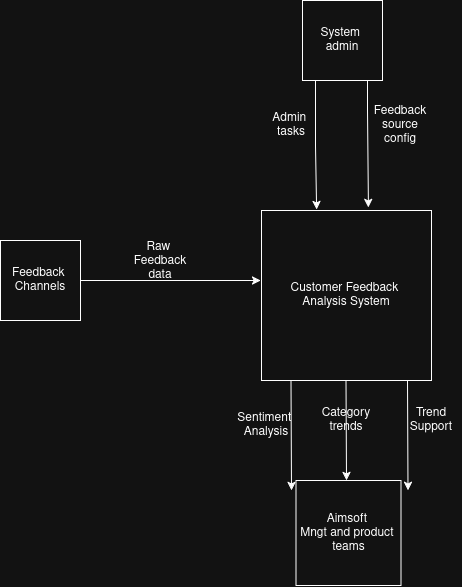

The diagram above was exported from draw.io. Its source (the exported page's mxGraphModel, read from the mxfile embedded in the PNG):
<mxGraphModel dx="1075" dy="644" grid="1" gridSize="10" guides="1" tooltips="1" connect="1" arrows="1" fold="1" page="1" pageScale="1" pageWidth="850" pageHeight="1100" math="0" shadow="0">
  <root>
    <mxCell id="0" />
    <mxCell id="1" parent="0" />
    <mxCell id="LJO-jKDFckiUnOejqtBQ-15" parent="1" style="whiteSpace=wrap;html=1;aspect=fixed;" value="&lt;div&gt;Customer Feedback&amp;nbsp;&lt;/div&gt;&lt;div&gt;Analysis System&lt;/div&gt;" vertex="1">
      <mxGeometry height="170" width="170" x="331" y="330" as="geometry" />
    </mxCell>
    <mxCell id="LJO-jKDFckiUnOejqtBQ-16" parent="1" style="whiteSpace=wrap;html=1;aspect=fixed;" value="&lt;div&gt;System&amp;nbsp;&lt;/div&gt;&lt;div&gt;admin&lt;/div&gt;" vertex="1">
      <mxGeometry height="80" width="80" x="372" y="120" as="geometry" />
    </mxCell>
    <mxCell id="LJO-jKDFckiUnOejqtBQ-18" edge="1" parent="1" style="edgeStyle=orthogonalEdgeStyle;rounded=0;orthogonalLoop=1;jettySize=auto;html=1;entryX=0.324;entryY=-0.006;entryDx=0;entryDy=0;entryPerimeter=0;" target="LJO-jKDFckiUnOejqtBQ-15">
      <mxGeometry relative="1" as="geometry">
        <mxPoint x="385" y="200" as="sourcePoint" />
      </mxGeometry>
    </mxCell>
    <mxCell id="LJO-jKDFckiUnOejqtBQ-20" edge="1" parent="1" style="edgeStyle=orthogonalEdgeStyle;rounded=0;orthogonalLoop=1;jettySize=auto;html=1;entryX=0.629;entryY=-0.018;entryDx=0;entryDy=0;entryPerimeter=0;" target="LJO-jKDFckiUnOejqtBQ-15">
      <mxGeometry relative="1" as="geometry">
        <Array as="points">
          <mxPoint x="437" y="230" />
          <mxPoint x="437" y="230" />
        </Array>
        <mxPoint x="437" y="200" as="sourcePoint" />
        <mxPoint x="440" y="269" as="targetPoint" />
      </mxGeometry>
    </mxCell>
    <mxCell id="LJO-jKDFckiUnOejqtBQ-21" parent="1" style="text;html=1;whiteSpace=wrap;strokeColor=none;fillColor=none;align=center;verticalAlign=middle;rounded=0;" value="Feedback source config" vertex="1">
      <mxGeometry height="30" width="60" x="440" y="230" as="geometry" />
    </mxCell>
    <mxCell id="LJO-jKDFckiUnOejqtBQ-22" parent="1" style="text;html=1;whiteSpace=wrap;strokeColor=none;fillColor=none;align=center;verticalAlign=middle;rounded=0;" value="&lt;div&gt;Admin&amp;nbsp;&lt;/div&gt;&lt;div&gt;tasks&lt;/div&gt;" vertex="1">
      <mxGeometry height="30" width="60" x="331" y="230" as="geometry" />
    </mxCell>
    <mxCell id="LJO-jKDFckiUnOejqtBQ-24" edge="1" parent="1" source="LJO-jKDFckiUnOejqtBQ-23" style="edgeStyle=orthogonalEdgeStyle;rounded=0;orthogonalLoop=1;jettySize=auto;html=1;exitX=1;exitY=0.5;exitDx=0;exitDy=0;">
      <mxGeometry relative="1" as="geometry">
        <mxPoint x="330" y="400" as="targetPoint" />
      </mxGeometry>
    </mxCell>
    <mxCell id="LJO-jKDFckiUnOejqtBQ-23" parent="1" style="whiteSpace=wrap;html=1;aspect=fixed;" value="&lt;div&gt;Feedback&amp;nbsp;&lt;/div&gt;&lt;div&gt;Channels&lt;/div&gt;" vertex="1">
      <mxGeometry height="80" width="80" x="70" y="360" as="geometry" />
    </mxCell>
    <mxCell id="LJO-jKDFckiUnOejqtBQ-25" parent="1" style="text;html=1;whiteSpace=wrap;strokeColor=none;fillColor=none;align=center;verticalAlign=middle;rounded=0;" value="&lt;div&gt;Raw&amp;nbsp;&lt;/div&gt;&lt;div&gt;Feedback data&lt;/div&gt;" vertex="1">
      <mxGeometry height="30" width="60" x="200" y="366" as="geometry" />
    </mxCell>
    <mxCell id="LJO-jKDFckiUnOejqtBQ-26" parent="1" style="whiteSpace=wrap;html=1;aspect=fixed;" value="&lt;div&gt;Aimsoft&amp;nbsp;&lt;/div&gt;&lt;div&gt;Mngt and product&amp;nbsp;&lt;/div&gt;&lt;div&gt;teams&lt;/div&gt;" vertex="1">
      <mxGeometry height="105" width="105" x="365.5" y="600" as="geometry" />
    </mxCell>
    <mxCell id="LJO-jKDFckiUnOejqtBQ-27" edge="1" parent="1" style="endArrow=classic;html=1;rounded=0;" value="">
      <mxGeometry height="50" relative="1" width="50" as="geometry">
        <mxPoint x="360.5" y="500" as="sourcePoint" />
        <mxPoint x="361" y="610" as="targetPoint" />
      </mxGeometry>
    </mxCell>
    <mxCell id="LJO-jKDFckiUnOejqtBQ-28" edge="1" parent="1" style="endArrow=classic;html=1;rounded=0;" value="">
      <mxGeometry height="50" relative="1" width="50" as="geometry">
        <mxPoint x="415.5" y="500" as="sourcePoint" />
        <mxPoint x="416" y="600" as="targetPoint" />
      </mxGeometry>
    </mxCell>
    <mxCell id="LJO-jKDFckiUnOejqtBQ-29" edge="1" parent="1" style="endArrow=classic;html=1;rounded=0;" value="">
      <mxGeometry height="50" relative="1" width="50" as="geometry">
        <mxPoint x="477" y="500" as="sourcePoint" />
        <mxPoint x="477.5" y="610" as="targetPoint" />
      </mxGeometry>
    </mxCell>
    <mxCell id="LJO-jKDFckiUnOejqtBQ-30" parent="1" style="text;html=1;whiteSpace=wrap;strokeColor=none;fillColor=none;align=center;verticalAlign=middle;rounded=0;" value="Trend Support" vertex="1">
      <mxGeometry height="30" width="60" x="470.5" y="525" as="geometry" />
    </mxCell>
    <mxCell id="LJO-jKDFckiUnOejqtBQ-31" parent="1" style="text;html=1;whiteSpace=wrap;strokeColor=none;fillColor=none;align=center;verticalAlign=middle;rounded=0;" value="&lt;div&gt;Sentiment&amp;nbsp;&lt;/div&gt;&lt;div&gt;Analysis&lt;/div&gt;" vertex="1">
      <mxGeometry height="30" width="60" x="305.5" y="530" as="geometry" />
    </mxCell>
    <mxCell id="LJO-jKDFckiUnOejqtBQ-32" parent="1" style="text;html=1;whiteSpace=wrap;strokeColor=none;fillColor=none;align=center;verticalAlign=middle;rounded=0;" value="Category trends" vertex="1">
      <mxGeometry height="20" width="40" x="396" y="530" as="geometry" />
    </mxCell>
  </root>
</mxGraphModel>